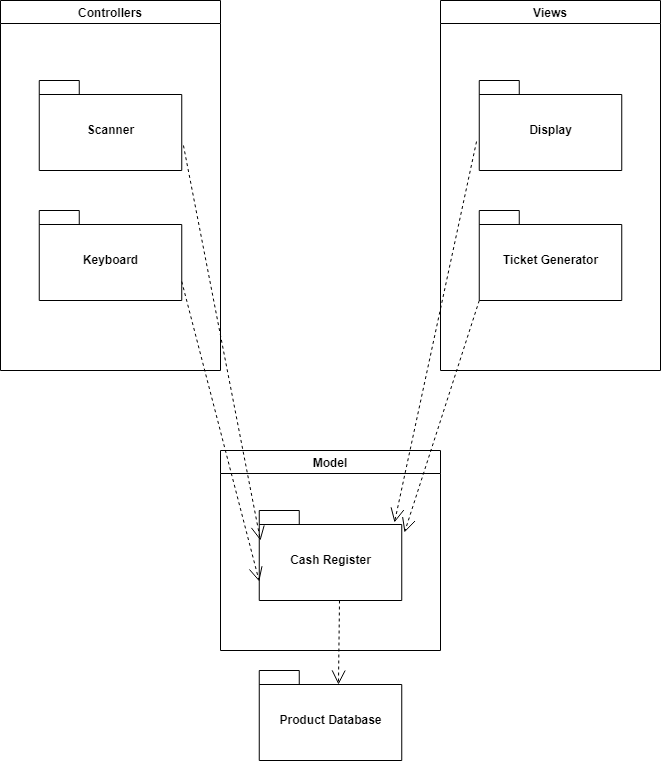

The diagram above was exported from draw.io. Its source (the exported page's mxGraphModel, read from the mxfile embedded in the PNG):
<mxGraphModel dx="2912" dy="1196" grid="1" gridSize="10" guides="1" tooltips="1" connect="1" arrows="1" fold="1" page="1" pageScale="1" pageWidth="850" pageHeight="1100" math="0" shadow="0">
  <root>
    <mxCell id="0" />
    <mxCell id="1" parent="0" />
    <mxCell id="HaucOlMs_2nmAAwKXtnv-2" value="Controllers" style="swimlane;" vertex="1" parent="1">
      <mxGeometry x="-340" y="180" width="220" height="370" as="geometry" />
    </mxCell>
    <mxCell id="HaucOlMs_2nmAAwKXtnv-3" value="Scanner" style="shape=folder;fontStyle=1;spacingTop=10;tabWidth=40;tabHeight=14;tabPosition=left;html=1;" vertex="1" parent="HaucOlMs_2nmAAwKXtnv-2">
      <mxGeometry x="38.75" y="80" width="142.5" height="90" as="geometry" />
    </mxCell>
    <mxCell id="HaucOlMs_2nmAAwKXtnv-4" value="Keyboard" style="shape=folder;fontStyle=1;spacingTop=10;tabWidth=40;tabHeight=14;tabPosition=left;html=1;" vertex="1" parent="HaucOlMs_2nmAAwKXtnv-2">
      <mxGeometry x="38.75" y="210" width="142.5" height="90" as="geometry" />
    </mxCell>
    <mxCell id="HaucOlMs_2nmAAwKXtnv-5" value="Views" style="swimlane;" vertex="1" parent="1">
      <mxGeometry x="100" y="180" width="220" height="370" as="geometry" />
    </mxCell>
    <mxCell id="HaucOlMs_2nmAAwKXtnv-6" value="Display" style="shape=folder;fontStyle=1;spacingTop=10;tabWidth=40;tabHeight=14;tabPosition=left;html=1;" vertex="1" parent="HaucOlMs_2nmAAwKXtnv-5">
      <mxGeometry x="38.75" y="80" width="142.5" height="90" as="geometry" />
    </mxCell>
    <mxCell id="HaucOlMs_2nmAAwKXtnv-7" value="Ticket Generator" style="shape=folder;fontStyle=1;spacingTop=10;tabWidth=40;tabHeight=14;tabPosition=left;html=1;" vertex="1" parent="HaucOlMs_2nmAAwKXtnv-5">
      <mxGeometry x="38.75" y="210" width="142.5" height="90" as="geometry" />
    </mxCell>
    <mxCell id="HaucOlMs_2nmAAwKXtnv-8" value="Model" style="swimlane;startSize=23;" vertex="1" parent="1">
      <mxGeometry x="-120" y="630" width="220" height="200" as="geometry" />
    </mxCell>
    <mxCell id="HaucOlMs_2nmAAwKXtnv-9" value="Cash Register" style="shape=folder;fontStyle=1;spacingTop=10;tabWidth=40;tabHeight=14;tabPosition=left;html=1;" vertex="1" parent="HaucOlMs_2nmAAwKXtnv-8">
      <mxGeometry x="38.75" y="60" width="142.5" height="90" as="geometry" />
    </mxCell>
    <mxCell id="HaucOlMs_2nmAAwKXtnv-11" value="" style="endArrow=open;endSize=12;dashed=1;html=1;rounded=0;entryX=0.556;entryY=0.156;entryDx=0;entryDy=0;entryPerimeter=0;" edge="1" parent="HaucOlMs_2nmAAwKXtnv-8" target="HaucOlMs_2nmAAwKXtnv-10">
      <mxGeometry x="-0.5966" y="251" width="160" relative="1" as="geometry">
        <mxPoint x="119" y="150" as="sourcePoint" />
        <mxPoint x="119" y="220" as="targetPoint" />
        <mxPoint as="offset" />
      </mxGeometry>
    </mxCell>
    <mxCell id="HaucOlMs_2nmAAwKXtnv-10" value="Product Database" style="shape=folder;fontStyle=1;spacingTop=10;tabWidth=40;tabHeight=14;tabPosition=left;html=1;" vertex="1" parent="1">
      <mxGeometry x="-81.25" y="850" width="142.5" height="90" as="geometry" />
    </mxCell>
    <mxCell id="HaucOlMs_2nmAAwKXtnv-12" value="" style="endArrow=open;endSize=12;dashed=1;html=1;rounded=0;exitX=-0.019;exitY=0.678;exitDx=0;exitDy=0;exitPerimeter=0;entryX=0.949;entryY=0.133;entryDx=0;entryDy=0;entryPerimeter=0;" edge="1" parent="1" source="HaucOlMs_2nmAAwKXtnv-6" target="HaucOlMs_2nmAAwKXtnv-9">
      <mxGeometry x="0.1129" y="-62" width="160" relative="1" as="geometry">
        <mxPoint x="-10" y="380" as="sourcePoint" />
        <mxPoint x="-10" y="590" as="targetPoint" />
        <mxPoint as="offset" />
      </mxGeometry>
    </mxCell>
    <mxCell id="HaucOlMs_2nmAAwKXtnv-13" value="" style="endArrow=open;endSize=12;dashed=1;html=1;rounded=0;exitX=0;exitY=0;exitDx=0;exitDy=90;exitPerimeter=0;entryX=0.949;entryY=0.133;entryDx=0;entryDy=0;entryPerimeter=0;" edge="1" parent="1" source="HaucOlMs_2nmAAwKXtnv-7">
      <mxGeometry x="0.1129" y="-62" width="160" relative="1" as="geometry">
        <mxPoint x="146.04250000000002" y="331.02" as="sourcePoint" />
        <mxPoint x="63.98250000000007" y="711.97" as="targetPoint" />
        <mxPoint as="offset" />
      </mxGeometry>
    </mxCell>
    <mxCell id="HaucOlMs_2nmAAwKXtnv-14" value="" style="endArrow=open;endSize=12;dashed=1;html=1;rounded=0;exitX=0;exitY=0;exitDx=142.5;exitDy=71;exitPerimeter=0;entryX=0;entryY=0;entryDx=0;entryDy=71;entryPerimeter=0;" edge="1" parent="1" source="HaucOlMs_2nmAAwKXtnv-4" target="HaucOlMs_2nmAAwKXtnv-9">
      <mxGeometry x="0.1129" y="-62" width="160" relative="1" as="geometry">
        <mxPoint x="148.75" y="490" as="sourcePoint" />
        <mxPoint x="73.98250000000007" y="721.97" as="targetPoint" />
        <mxPoint as="offset" />
      </mxGeometry>
    </mxCell>
    <mxCell id="HaucOlMs_2nmAAwKXtnv-15" value="" style="endArrow=open;endSize=12;dashed=1;html=1;rounded=0;exitX=1.012;exitY=0.722;exitDx=0;exitDy=0;exitPerimeter=0;" edge="1" parent="1" source="HaucOlMs_2nmAAwKXtnv-3">
      <mxGeometry x="0.1129" y="-62" width="160" relative="1" as="geometry">
        <mxPoint x="-148.75" y="471" as="sourcePoint" />
        <mxPoint x="-80" y="720" as="targetPoint" />
        <mxPoint as="offset" />
      </mxGeometry>
    </mxCell>
  </root>
</mxGraphModel>